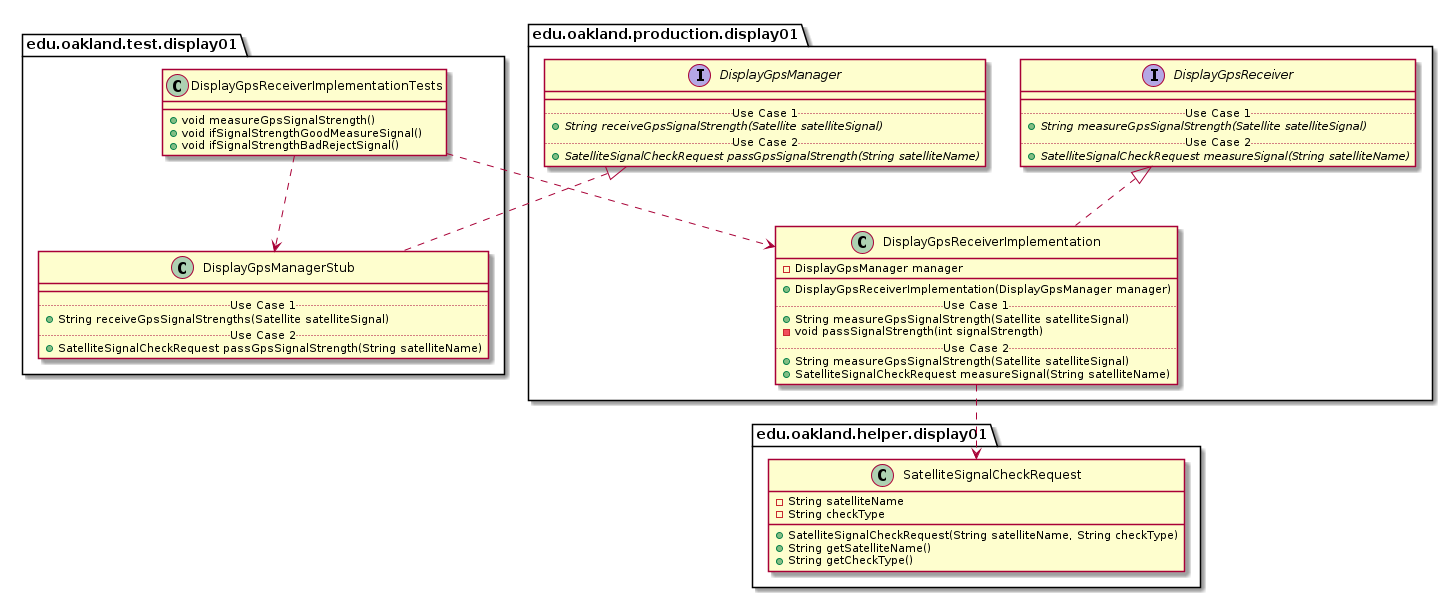

The diagram above was rendered by PlantUML. Its source (embedded in the PNG):
@startuml DisplayGpsReceiverImplementationTests_Closure


package edu.oakland.test.display01 {
    class DisplayGpsReceiverImplementationTests {
        + void measureGpsSignalStrength()
        + void ifSignalStrengthGoodMeasureSignal()
        + void ifSignalStrengthBadRejectSignal()
    }
}




package edu.oakland.test.display01 {
    class DisplayGpsManagerStub {
        __
        .. Use Case 1 ..
        + String receiveGpsSignalStrengths(Satellite satelliteSignal)
        .. Use Case 2 ..
        + SatelliteSignalCheckRequest passGpsSignalStrength(String satelliteName)
    }
}




package edu.oakland.production.display01 {
    interface DisplayGpsManager {
        __
        .. Use Case 1 ..
        {abstract} + String receiveGpsSignalStrength(Satellite satelliteSignal)
        .. Use Case 2 ..
        {abstract} + SatelliteSignalCheckRequest passGpsSignalStrength(String satelliteName)
    }
}






DisplayGpsManagerStub .up.|> DisplayGpsManager



DisplayGpsReceiverImplementationTests ..> DisplayGpsManagerStub



package edu.oakland.production.display01 {
    class DisplayGpsReceiverImplementation {
        - DisplayGpsManager manager
        __
        + DisplayGpsReceiverImplementation(DisplayGpsManager manager)
        .. Use Case 1 ..
        + String measureGpsSignalStrength(Satellite satelliteSignal)
        - void passSignalStrength(int signalStrength)
        .. Use Case 2 ..
        + String measureGpsSignalStrength(Satellite satelliteSignal)
        + SatelliteSignalCheckRequest measureSignal(String satelliteName)
    }
}




package edu.oakland.production.display01 {
    interface DisplayGpsReceiver {
        __
        .. Use Case 1 ..
        {abstract} + String measureGpsSignalStrength(Satellite satelliteSignal)
        .. Use Case 2 ..
        {abstract} + SatelliteSignalCheckRequest measureSignal(String satelliteName)
    }
}






DisplayGpsReceiverImplementation .up.|> DisplayGpsReceiver



package edu.oakland.helper.display01 {
    class SatelliteSignalCheckRequest {
        - String satelliteName
        - String checkType
        + SatelliteSignalCheckRequest(String satelliteName, String checkType)
        + String getSatelliteName()
        + String getCheckType()
    }
}






DisplayGpsReceiverImplementation ..> SatelliteSignalCheckRequest



DisplayGpsReceiverImplementationTests ..> DisplayGpsReceiverImplementation



@enduml